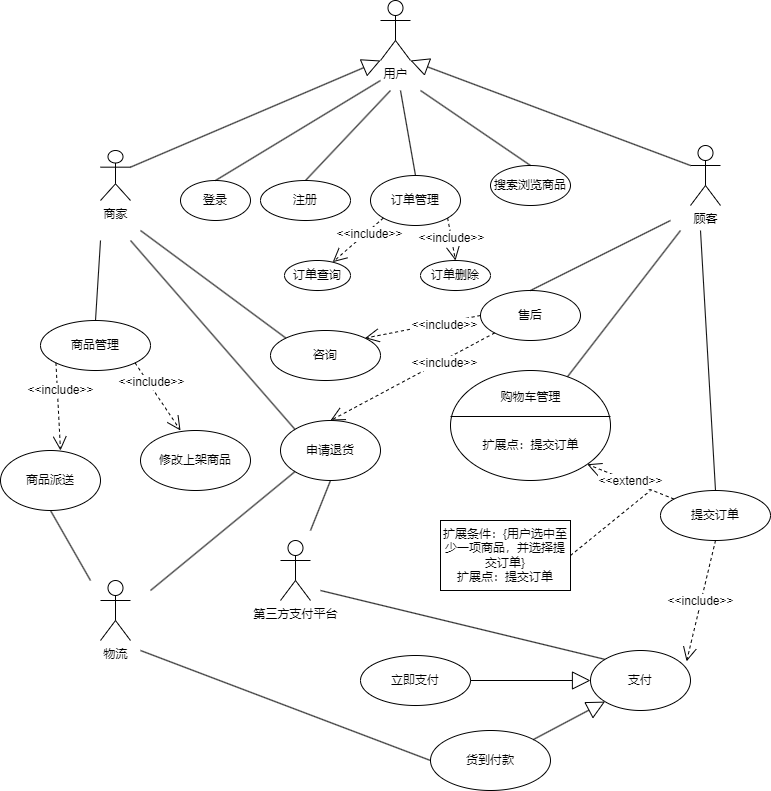

The diagram above was exported from draw.io. Its source (the exported page's mxGraphModel, read from the mxfile embedded in the PNG):
<mxGraphModel dx="721" dy="772" grid="1" gridSize="10" guides="1" tooltips="1" connect="1" arrows="1" fold="1" page="1" pageScale="1" pageWidth="827" pageHeight="1169" math="0" shadow="0">
  <root>
    <mxCell id="0" />
    <mxCell id="1" parent="0" />
    <mxCell id="xFmrLYaRx1YRW7MfJwn9-1" value="用户" style="shape=umlActor;verticalLabelPosition=bottom;verticalAlign=top;html=1;outlineConnect=0;" parent="1" vertex="1">
      <mxGeometry x="400" y="90" width="30" height="60" as="geometry" />
    </mxCell>
    <mxCell id="xFmrLYaRx1YRW7MfJwn9-2" value="顾客" style="shape=umlActor;verticalLabelPosition=bottom;verticalAlign=top;html=1;outlineConnect=0;" parent="1" vertex="1">
      <mxGeometry x="710" y="235" width="30" height="60" as="geometry" />
    </mxCell>
    <mxCell id="xFmrLYaRx1YRW7MfJwn9-3" value="商家" style="shape=umlActor;verticalLabelPosition=bottom;verticalAlign=top;html=1;outlineConnect=0;" parent="1" vertex="1">
      <mxGeometry x="120" y="240" width="30" height="50" as="geometry" />
    </mxCell>
    <mxCell id="xFmrLYaRx1YRW7MfJwn9-21" value="" style="endArrow=block;endSize=16;endFill=0;html=1;rounded=0;exitX=1;exitY=0.3333333333333333;exitDx=0;exitDy=0;exitPerimeter=0;entryX=0;entryY=1;entryDx=0;entryDy=0;entryPerimeter=0;" parent="1" source="xFmrLYaRx1YRW7MfJwn9-3" target="xFmrLYaRx1YRW7MfJwn9-1" edge="1">
      <mxGeometry width="160" relative="1" as="geometry">
        <mxPoint x="280" y="520" as="sourcePoint" />
        <mxPoint x="370" y="230" as="targetPoint" />
        <Array as="points" />
      </mxGeometry>
    </mxCell>
    <mxCell id="cGYP-Ic8J32iRP7W_ysD-2" value="" style="endArrow=block;endSize=16;endFill=0;html=1;rounded=0;exitX=0;exitY=0.3333333333333333;exitDx=0;exitDy=0;exitPerimeter=0;entryX=1;entryY=1;entryDx=0;entryDy=0;entryPerimeter=0;" edge="1" parent="1" source="xFmrLYaRx1YRW7MfJwn9-2" target="xFmrLYaRx1YRW7MfJwn9-1">
      <mxGeometry width="160" relative="1" as="geometry">
        <mxPoint x="450" y="240" as="sourcePoint" />
        <mxPoint x="684" y="163.33333333333337" as="targetPoint" />
        <Array as="points" />
      </mxGeometry>
    </mxCell>
    <mxCell id="cGYP-Ic8J32iRP7W_ysD-3" value="登录" style="ellipse;whiteSpace=wrap;html=1;" vertex="1" parent="1">
      <mxGeometry x="200" y="270" width="70" height="40" as="geometry" />
    </mxCell>
    <mxCell id="cGYP-Ic8J32iRP7W_ysD-4" value="" style="endArrow=none;html=1;rounded=0;exitX=0.5;exitY=0;exitDx=0;exitDy=0;" edge="1" parent="1" source="cGYP-Ic8J32iRP7W_ysD-3">
      <mxGeometry width="50" height="50" relative="1" as="geometry">
        <mxPoint x="390" y="330" as="sourcePoint" />
        <mxPoint x="400" y="170" as="targetPoint" />
      </mxGeometry>
    </mxCell>
    <mxCell id="cGYP-Ic8J32iRP7W_ysD-5" value="注册" style="ellipse;whiteSpace=wrap;html=1;" vertex="1" parent="1">
      <mxGeometry x="280" y="270" width="90" height="40" as="geometry" />
    </mxCell>
    <mxCell id="cGYP-Ic8J32iRP7W_ysD-6" value="" style="endArrow=none;html=1;rounded=0;exitX=0.5;exitY=0;exitDx=0;exitDy=0;" edge="1" parent="1" source="cGYP-Ic8J32iRP7W_ysD-5">
      <mxGeometry width="50" height="50" relative="1" as="geometry">
        <mxPoint x="500" y="330" as="sourcePoint" />
        <mxPoint x="410" y="180" as="targetPoint" />
        <Array as="points" />
      </mxGeometry>
    </mxCell>
    <mxCell id="cGYP-Ic8J32iRP7W_ysD-7" value="订单管理" style="ellipse;whiteSpace=wrap;html=1;" vertex="1" parent="1">
      <mxGeometry x="390" y="265" width="90" height="50" as="geometry" />
    </mxCell>
    <mxCell id="cGYP-Ic8J32iRP7W_ysD-8" value="" style="endArrow=none;html=1;rounded=0;entryX=0.5;entryY=0;entryDx=0;entryDy=0;" edge="1" parent="1" target="cGYP-Ic8J32iRP7W_ysD-7">
      <mxGeometry width="50" height="50" relative="1" as="geometry">
        <mxPoint x="420" y="180" as="sourcePoint" />
        <mxPoint x="440" y="280" as="targetPoint" />
      </mxGeometry>
    </mxCell>
    <mxCell id="cGYP-Ic8J32iRP7W_ysD-9" value="搜索浏览商品" style="ellipse;whiteSpace=wrap;html=1;" vertex="1" parent="1">
      <mxGeometry x="510" y="255" width="80" height="40" as="geometry" />
    </mxCell>
    <mxCell id="cGYP-Ic8J32iRP7W_ysD-10" value="" style="endArrow=none;html=1;rounded=0;entryX=0.5;entryY=0;entryDx=0;entryDy=0;" edge="1" parent="1" target="cGYP-Ic8J32iRP7W_ysD-9">
      <mxGeometry width="50" height="50" relative="1" as="geometry">
        <mxPoint x="440" y="180" as="sourcePoint" />
        <mxPoint x="440" y="280" as="targetPoint" />
      </mxGeometry>
    </mxCell>
    <mxCell id="cGYP-Ic8J32iRP7W_ysD-11" value="&amp;lt;&amp;lt;include&amp;gt;&amp;gt;" style="endArrow=open;endSize=12;dashed=1;html=1;rounded=0;exitX=0;exitY=1;exitDx=0;exitDy=0;" edge="1" parent="1" source="cGYP-Ic8J32iRP7W_ysD-7" target="cGYP-Ic8J32iRP7W_ysD-12">
      <mxGeometry x="-0.3749" y="3" width="160" relative="1" as="geometry">
        <mxPoint x="330" y="300" as="sourcePoint" />
        <mxPoint x="490" y="300" as="targetPoint" />
        <mxPoint as="offset" />
      </mxGeometry>
    </mxCell>
    <mxCell id="cGYP-Ic8J32iRP7W_ysD-12" value="订单查询" style="ellipse;whiteSpace=wrap;html=1;" vertex="1" parent="1">
      <mxGeometry x="304" y="350" width="66" height="30" as="geometry" />
    </mxCell>
    <mxCell id="cGYP-Ic8J32iRP7W_ysD-13" value="订单删除" style="ellipse;whiteSpace=wrap;html=1;" vertex="1" parent="1">
      <mxGeometry x="440" y="350" width="70" height="30" as="geometry" />
    </mxCell>
    <mxCell id="cGYP-Ic8J32iRP7W_ysD-14" value="&amp;lt;&amp;lt;include&amp;gt;&amp;gt;" style="endArrow=open;endSize=12;dashed=1;html=1;rounded=0;exitX=1;exitY=1;exitDx=0;exitDy=0;entryX=0.5;entryY=0;entryDx=0;entryDy=0;" edge="1" parent="1" source="cGYP-Ic8J32iRP7W_ysD-7" target="cGYP-Ic8J32iRP7W_ysD-13">
      <mxGeometry width="160" relative="1" as="geometry">
        <mxPoint x="450" y="340" as="sourcePoint" />
        <mxPoint x="394.01183800703996" y="404.20776654576866" as="targetPoint" />
      </mxGeometry>
    </mxCell>
    <mxCell id="cGYP-Ic8J32iRP7W_ysD-15" value="" style="ellipse;whiteSpace=wrap;html=1;" vertex="1" parent="1">
      <mxGeometry x="470" y="460" width="160" height="110" as="geometry" />
    </mxCell>
    <mxCell id="cGYP-Ic8J32iRP7W_ysD-16" value="" style="endArrow=none;html=1;rounded=0;exitX=0.731;exitY=0.057;exitDx=0;exitDy=0;exitPerimeter=0;" edge="1" parent="1" source="cGYP-Ic8J32iRP7W_ysD-15">
      <mxGeometry width="50" height="50" relative="1" as="geometry">
        <mxPoint x="580" y="430" as="sourcePoint" />
        <mxPoint x="700" y="320" as="targetPoint" />
      </mxGeometry>
    </mxCell>
    <mxCell id="cGYP-Ic8J32iRP7W_ysD-17" value="售后" style="ellipse;whiteSpace=wrap;html=1;" vertex="1" parent="1">
      <mxGeometry x="500" y="380" width="100" height="50" as="geometry" />
    </mxCell>
    <mxCell id="cGYP-Ic8J32iRP7W_ysD-22" value="" style="endArrow=none;html=1;rounded=0;exitX=0.5;exitY=0;exitDx=0;exitDy=0;" edge="1" parent="1" source="cGYP-Ic8J32iRP7W_ysD-17">
      <mxGeometry width="50" height="50" relative="1" as="geometry">
        <mxPoint x="720" y="430" as="sourcePoint" />
        <mxPoint x="690" y="310" as="targetPoint" />
      </mxGeometry>
    </mxCell>
    <mxCell id="cGYP-Ic8J32iRP7W_ysD-23" value="提交订单" style="ellipse;whiteSpace=wrap;html=1;" vertex="1" parent="1">
      <mxGeometry x="680" y="580" width="110" height="50" as="geometry" />
    </mxCell>
    <mxCell id="cGYP-Ic8J32iRP7W_ysD-24" value="支付" style="ellipse;whiteSpace=wrap;html=1;" vertex="1" parent="1">
      <mxGeometry x="610" y="740" width="100" height="60" as="geometry" />
    </mxCell>
    <mxCell id="cGYP-Ic8J32iRP7W_ysD-25" value="商品管理" style="ellipse;whiteSpace=wrap;html=1;" vertex="1" parent="1">
      <mxGeometry x="60" y="410" width="110" height="50" as="geometry" />
    </mxCell>
    <mxCell id="cGYP-Ic8J32iRP7W_ysD-26" value="" style="endArrow=none;html=1;rounded=0;exitX=0.5;exitY=0;exitDx=0;exitDy=0;" edge="1" parent="1" source="cGYP-Ic8J32iRP7W_ysD-25">
      <mxGeometry width="50" height="50" relative="1" as="geometry">
        <mxPoint x="250" y="490" as="sourcePoint" />
        <mxPoint x="120" y="330" as="targetPoint" />
      </mxGeometry>
    </mxCell>
    <mxCell id="cGYP-Ic8J32iRP7W_ysD-27" value="" style="endArrow=none;html=1;rounded=0;exitX=0.5;exitY=0;exitDx=0;exitDy=0;" edge="1" parent="1" source="cGYP-Ic8J32iRP7W_ysD-23">
      <mxGeometry width="50" height="50" relative="1" as="geometry">
        <mxPoint x="670" y="450" as="sourcePoint" />
        <mxPoint x="720" y="320" as="targetPoint" />
      </mxGeometry>
    </mxCell>
    <mxCell id="cGYP-Ic8J32iRP7W_ysD-28" value="&amp;lt;&amp;lt;extend&amp;gt;&amp;gt;" style="endArrow=open;endSize=12;dashed=1;html=1;rounded=0;entryX=1;entryY=1;entryDx=0;entryDy=0;" edge="1" parent="1" source="cGYP-Ic8J32iRP7W_ysD-23" target="cGYP-Ic8J32iRP7W_ysD-15">
      <mxGeometry width="160" relative="1" as="geometry">
        <mxPoint x="430" y="580" as="sourcePoint" />
        <mxPoint x="438.18019484660533" y="622.3223304703363" as="targetPoint" />
      </mxGeometry>
    </mxCell>
    <mxCell id="cGYP-Ic8J32iRP7W_ysD-29" value="&amp;lt;&amp;lt;include&amp;gt;&amp;gt;" style="endArrow=open;endSize=12;dashed=1;html=1;rounded=0;exitX=0.5;exitY=1;exitDx=0;exitDy=0;entryX=0.961;entryY=0.181;entryDx=0;entryDy=0;entryPerimeter=0;" edge="1" parent="1" source="cGYP-Ic8J32iRP7W_ysD-23" target="cGYP-Ic8J32iRP7W_ysD-24">
      <mxGeometry width="160" relative="1" as="geometry">
        <mxPoint x="660" y="630" as="sourcePoint" />
        <mxPoint x="668.1801948466053" y="672.3223304703363" as="targetPoint" />
      </mxGeometry>
    </mxCell>
    <mxCell id="cGYP-Ic8J32iRP7W_ysD-30" value="申请退货" style="ellipse;whiteSpace=wrap;html=1;" vertex="1" parent="1">
      <mxGeometry x="300" y="510" width="100" height="60" as="geometry" />
    </mxCell>
    <mxCell id="cGYP-Ic8J32iRP7W_ysD-31" value="&amp;lt;&amp;lt;include&amp;gt;&amp;gt;" style="endArrow=open;endSize=12;dashed=1;html=1;rounded=0;exitX=0;exitY=1;exitDx=0;exitDy=0;entryX=0.5;entryY=0;entryDx=0;entryDy=0;" edge="1" parent="1" source="cGYP-Ic8J32iRP7W_ysD-17" target="cGYP-Ic8J32iRP7W_ysD-30">
      <mxGeometry x="-0.3749" y="3" width="160" relative="1" as="geometry">
        <mxPoint x="260" y="590" as="sourcePoint" />
        <mxPoint x="370" y="490" as="targetPoint" />
        <mxPoint as="offset" />
      </mxGeometry>
    </mxCell>
    <mxCell id="cGYP-Ic8J32iRP7W_ysD-32" value="咨询" style="ellipse;whiteSpace=wrap;html=1;" vertex="1" parent="1">
      <mxGeometry x="290" y="420" width="110" height="50" as="geometry" />
    </mxCell>
    <mxCell id="cGYP-Ic8J32iRP7W_ysD-33" value="&amp;lt;&amp;lt;include&amp;gt;&amp;gt;" style="endArrow=open;endSize=12;dashed=1;html=1;rounded=0;exitX=0;exitY=0.5;exitDx=0;exitDy=0;entryX=1;entryY=0;entryDx=0;entryDy=0;" edge="1" parent="1" source="cGYP-Ic8J32iRP7W_ysD-17" target="cGYP-Ic8J32iRP7W_ysD-32">
      <mxGeometry x="-0.3749" y="3" width="160" relative="1" as="geometry">
        <mxPoint x="320" y="420" as="sourcePoint" />
        <mxPoint x="269.1894374368711" y="464.04855713460665" as="targetPoint" />
        <mxPoint as="offset" />
      </mxGeometry>
    </mxCell>
    <mxCell id="cGYP-Ic8J32iRP7W_ysD-34" value="" style="endArrow=none;html=1;rounded=0;exitX=0;exitY=0;exitDx=0;exitDy=0;" edge="1" parent="1" source="cGYP-Ic8J32iRP7W_ysD-32">
      <mxGeometry width="50" height="50" relative="1" as="geometry">
        <mxPoint x="210" y="540" as="sourcePoint" />
        <mxPoint x="160" y="320" as="targetPoint" />
      </mxGeometry>
    </mxCell>
    <mxCell id="cGYP-Ic8J32iRP7W_ysD-35" value="立即支付" style="ellipse;whiteSpace=wrap;html=1;" vertex="1" parent="1">
      <mxGeometry x="380" y="745" width="110" height="50" as="geometry" />
    </mxCell>
    <mxCell id="cGYP-Ic8J32iRP7W_ysD-36" value="货到付款" style="ellipse;whiteSpace=wrap;html=1;" vertex="1" parent="1">
      <mxGeometry x="450" y="820" width="120" height="60" as="geometry" />
    </mxCell>
    <mxCell id="cGYP-Ic8J32iRP7W_ysD-37" value="" style="endArrow=block;endSize=16;endFill=0;html=1;rounded=0;exitX=1;exitY=0.5;exitDx=0;exitDy=0;entryX=0;entryY=0.5;entryDx=0;entryDy=0;" edge="1" parent="1" source="cGYP-Ic8J32iRP7W_ysD-35" target="cGYP-Ic8J32iRP7W_ysD-24">
      <mxGeometry width="160" relative="1" as="geometry">
        <mxPoint x="220" y="690" as="sourcePoint" />
        <mxPoint x="-60" y="585" as="targetPoint" />
        <Array as="points" />
      </mxGeometry>
    </mxCell>
    <mxCell id="cGYP-Ic8J32iRP7W_ysD-38" value="" style="endArrow=block;endSize=16;endFill=0;html=1;rounded=0;exitX=1;exitY=0;exitDx=0;exitDy=0;entryX=0;entryY=1;entryDx=0;entryDy=0;" edge="1" parent="1" source="cGYP-Ic8J32iRP7W_ysD-36" target="cGYP-Ic8J32iRP7W_ysD-24">
      <mxGeometry width="160" relative="1" as="geometry">
        <mxPoint x="610" y="750" as="sourcePoint" />
        <mxPoint x="330" y="645" as="targetPoint" />
        <Array as="points" />
      </mxGeometry>
    </mxCell>
    <mxCell id="cGYP-Ic8J32iRP7W_ysD-39" value="" style="endArrow=none;html=1;rounded=0;exitX=0;exitY=0;exitDx=0;exitDy=0;" edge="1" parent="1" source="cGYP-Ic8J32iRP7W_ysD-30">
      <mxGeometry width="50" height="50" relative="1" as="geometry">
        <mxPoint x="240" y="530" as="sourcePoint" />
        <mxPoint x="150" y="330" as="targetPoint" />
      </mxGeometry>
    </mxCell>
    <mxCell id="cGYP-Ic8J32iRP7W_ysD-40" value="第三方支付平台" style="shape=umlActor;verticalLabelPosition=bottom;verticalAlign=top;html=1;" vertex="1" parent="1">
      <mxGeometry x="300" y="630" width="30" height="60" as="geometry" />
    </mxCell>
    <mxCell id="cGYP-Ic8J32iRP7W_ysD-45" value="" style="endArrow=none;html=1;rounded=0;exitX=0;exitY=0;exitDx=0;exitDy=0;" edge="1" parent="1" source="cGYP-Ic8J32iRP7W_ysD-24">
      <mxGeometry width="50" height="50" relative="1" as="geometry">
        <mxPoint x="250" y="760" as="sourcePoint" />
        <mxPoint x="340" y="680" as="targetPoint" />
      </mxGeometry>
    </mxCell>
    <mxCell id="cGYP-Ic8J32iRP7W_ysD-46" value="" style="endArrow=none;html=1;rounded=0;exitX=0.5;exitY=1;exitDx=0;exitDy=0;" edge="1" parent="1" source="cGYP-Ic8J32iRP7W_ysD-30">
      <mxGeometry width="50" height="50" relative="1" as="geometry">
        <mxPoint x="340" y="890" as="sourcePoint" />
        <mxPoint x="330" y="620" as="targetPoint" />
      </mxGeometry>
    </mxCell>
    <mxCell id="cGYP-Ic8J32iRP7W_ysD-47" value="" style="line;strokeWidth=1;fillColor=none;align=left;verticalAlign=middle;spacingTop=-1;spacingLeft=3;spacingRight=3;rotatable=0;labelPosition=right;points=[];portConstraint=eastwest;strokeColor=inherit;" vertex="1" parent="1">
      <mxGeometry x="470" y="502" width="160" height="8" as="geometry" />
    </mxCell>
    <mxCell id="cGYP-Ic8J32iRP7W_ysD-48" value="购物车管理" style="text;html=1;align=center;verticalAlign=middle;resizable=0;points=[];autosize=1;strokeColor=none;fillColor=none;" vertex="1" parent="1">
      <mxGeometry x="510" y="472" width="80" height="30" as="geometry" />
    </mxCell>
    <mxCell id="cGYP-Ic8J32iRP7W_ysD-49" value="扩展点：提交订单" style="text;html=1;align=center;verticalAlign=middle;resizable=0;points=[];autosize=1;strokeColor=none;fillColor=none;" vertex="1" parent="1">
      <mxGeometry x="490" y="520" width="120" height="30" as="geometry" />
    </mxCell>
    <mxCell id="cGYP-Ic8J32iRP7W_ysD-53" value="扩展条件：{用户选中至少一项商品，并选择提交订单}&lt;br&gt;扩展点：提交订单" style="rounded=0;whiteSpace=wrap;html=1;" vertex="1" parent="1">
      <mxGeometry x="460" y="610" width="130" height="70" as="geometry" />
    </mxCell>
    <mxCell id="cGYP-Ic8J32iRP7W_ysD-54" value="" style="endArrow=none;dashed=1;html=1;rounded=0;exitX=1;exitY=0.5;exitDx=0;exitDy=0;" edge="1" parent="1" source="cGYP-Ic8J32iRP7W_ysD-53">
      <mxGeometry width="50" height="50" relative="1" as="geometry">
        <mxPoint x="400" y="510" as="sourcePoint" />
        <mxPoint x="670" y="580" as="targetPoint" />
      </mxGeometry>
    </mxCell>
    <mxCell id="cGYP-Ic8J32iRP7W_ysD-55" value="物流" style="shape=umlActor;verticalLabelPosition=bottom;verticalAlign=top;html=1;outlineConnect=0;" vertex="1" parent="1">
      <mxGeometry x="120" y="670" width="30" height="60" as="geometry" />
    </mxCell>
    <mxCell id="cGYP-Ic8J32iRP7W_ysD-56" value="" style="endArrow=none;html=1;rounded=0;exitX=0;exitY=1;exitDx=0;exitDy=0;" edge="1" parent="1" source="cGYP-Ic8J32iRP7W_ysD-30">
      <mxGeometry width="50" height="50" relative="1" as="geometry">
        <mxPoint x="230" y="580" as="sourcePoint" />
        <mxPoint x="170" y="680" as="targetPoint" />
      </mxGeometry>
    </mxCell>
    <mxCell id="cGYP-Ic8J32iRP7W_ysD-57" value="" style="endArrow=none;html=1;rounded=0;exitX=0;exitY=0.5;exitDx=0;exitDy=0;" edge="1" parent="1" source="cGYP-Ic8J32iRP7W_ysD-36">
      <mxGeometry width="50" height="50" relative="1" as="geometry">
        <mxPoint x="200" y="730" as="sourcePoint" />
        <mxPoint x="160" y="740" as="targetPoint" />
      </mxGeometry>
    </mxCell>
    <mxCell id="cGYP-Ic8J32iRP7W_ysD-58" value="&amp;lt;&amp;lt;include&amp;gt;&amp;gt;" style="endArrow=open;endSize=12;dashed=1;html=1;rounded=0;exitX=1;exitY=1;exitDx=0;exitDy=0;" edge="1" parent="1" source="cGYP-Ic8J32iRP7W_ysD-25">
      <mxGeometry x="-0.3749" y="3" width="160" relative="1" as="geometry">
        <mxPoint x="150" y="530" as="sourcePoint" />
        <mxPoint x="200" y="520" as="targetPoint" />
        <mxPoint as="offset" />
      </mxGeometry>
    </mxCell>
    <mxCell id="cGYP-Ic8J32iRP7W_ysD-59" value="修改上架商品" style="ellipse;whiteSpace=wrap;html=1;" vertex="1" parent="1">
      <mxGeometry x="160" y="520" width="110" height="60" as="geometry" />
    </mxCell>
    <mxCell id="cGYP-Ic8J32iRP7W_ysD-60" value="&amp;lt;&amp;lt;include&amp;gt;&amp;gt;" style="endArrow=open;endSize=12;dashed=1;html=1;rounded=0;exitX=0;exitY=1;exitDx=0;exitDy=0;" edge="1" parent="1" source="cGYP-Ic8J32iRP7W_ysD-25">
      <mxGeometry x="-0.3749" y="3" width="160" relative="1" as="geometry">
        <mxPoint x="50" y="520" as="sourcePoint" />
        <mxPoint x="80" y="540" as="targetPoint" />
        <mxPoint as="offset" />
      </mxGeometry>
    </mxCell>
    <mxCell id="cGYP-Ic8J32iRP7W_ysD-61" value="商品派送" style="ellipse;whiteSpace=wrap;html=1;" vertex="1" parent="1">
      <mxGeometry x="20" y="540" width="100" height="60" as="geometry" />
    </mxCell>
    <mxCell id="cGYP-Ic8J32iRP7W_ysD-62" value="" style="endArrow=none;html=1;rounded=0;exitX=0.5;exitY=1;exitDx=0;exitDy=0;" edge="1" parent="1" source="cGYP-Ic8J32iRP7W_ysD-61">
      <mxGeometry width="50" height="50" relative="1" as="geometry">
        <mxPoint x="60" y="690" as="sourcePoint" />
        <mxPoint x="110" y="670" as="targetPoint" />
      </mxGeometry>
    </mxCell>
  </root>
</mxGraphModel>